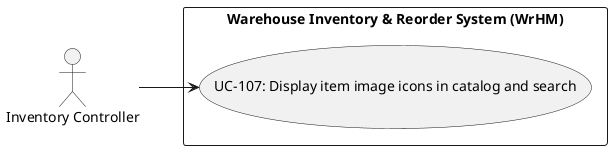

The diagram above was rendered by PlantUML. Its source (embedded in the PNG):
@startuml
left to right direction
actor "Inventory Controller" as Inventory_Controller
rectangle "Warehouse Inventory & Reorder System (WrHM)" {
  usecase "UC-107: Display item image icons in catalog and search" as UC_107
}
Inventory_Controller --> UC_107
@enduml